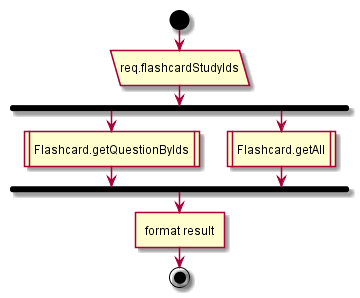

The diagram above was rendered by PlantUML. Its source (embedded in the PNG):
@startuml
start
:req.flashcardStudyIds/
fork
:Flashcard.getQuestionByIds|
fork again
:Flashcard.getAll|
end fork;
:format result]
end;
@enduml